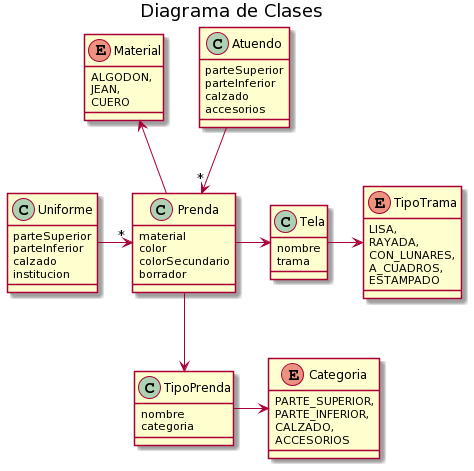

The diagram above was rendered by PlantUML. Its source (embedded in the PNG):
@startuml
title Diagrama de Clases




class Prenda { 
    material
    color
    colorSecundario
    borrador
}

class TipoPrenda {
    nombre
    categoria
}

Prenda -down-> TipoPrenda

enum Categoria {
    PARTE_SUPERIOR,
    PARTE_INFERIOR,
    CALZADO,
    ACCESORIOS
}

TipoPrenda -> Categoria

class Tela {
    nombre
    trama
}

Prenda -> Tela

enum TipoTrama {
    LISA,
    RAYADA,
    CON_LUNARES,
    A_CUADROS,
    ESTAMPADO
}


Tela -> TipoTrama

class Atuendo {
    parteSuperior
    parteInferior
    calzado
    accesorios
}

Atuendo -down-> "*" Prenda

enum Material {
    ALGODON,
    JEAN,
    CUERO
}

Prenda -up-> Material


class Uniforme {
    parteSuperior
    parteInferior
    calzado
    institucion
}

Uniforme -> "*" Prenda
@enduml